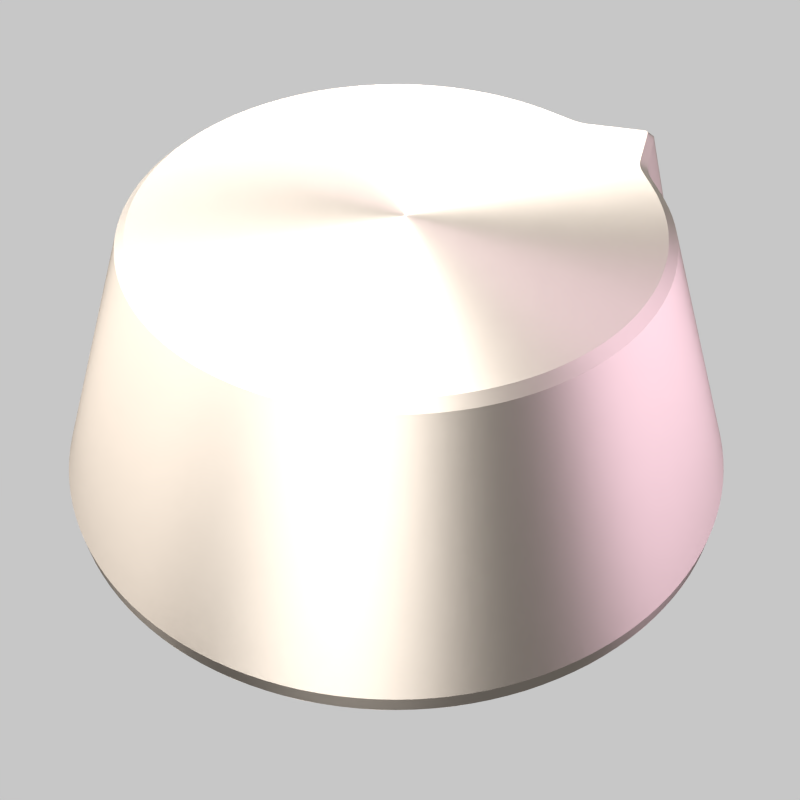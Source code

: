 # Source: volume-knob.blend  (saved by Blender 2.65.0; exported with 4.5.12 LTS)
import bpy
from mathutils import Matrix  # noqa: F401  (used for matrix-valued properties, if any)

bpy.ops.wm.read_factory_settings(use_empty=True)
scene = bpy.context.scene
scene.name = 'coffee mug'

# ---- collections
col_collection_1 = bpy.data.collections.new('Collection 1'); scene.collection.children.link(col_collection_1)

# ---- materials (node trees are filled in below, after node groups)
mat_light_002 = bpy.data.materials.new('light.002')
mat_light_002.alpha_threshold = 0.0
mat_light_002.roughness = 0.5
mat_light_002.specular_intensity = 0.0
mat_light_002.line_color = (0.0, 0.0, 0.0, 1.0)
mat_material = bpy.data.materials.new('Material')
mat_material.alpha_threshold = 0.0
mat_material.roughness = 0.5
mat_material.line_color = (0.0, 0.0, 0.0, 1.0)
mat_light_001 = bpy.data.materials.new('light.001')
mat_light_001.alpha_threshold = 0.0
mat_light_001.roughness = 0.5
mat_light_001.specular_intensity = 0.0
mat_light_001.line_color = (0.0, 0.0, 0.0, 1.0)
mat_light = bpy.data.materials.new('light')
mat_light.alpha_threshold = 0.0
mat_light.roughness = 0.5
mat_light.specular_intensity = 0.0
mat_light.line_color = (0.0, 0.0, 0.0, 1.0)
mat_bottomlamp = bpy.data.materials.new('bottomlamp')
mat_bottomlamp.alpha_threshold = 0.0
mat_bottomlamp.diffuse_color = (1.0, 1.0, 1.0, 1.0)
mat_bottomlamp.roughness = 0.5
mat_bottomlamp.specular_intensity = 0.0
mat_bottomlamp.line_color = (0.0, 0.0, 0.0, 1.0)

# ---- material node trees
mat_light_002.use_nodes = True; mat_light_002.node_tree.nodes.clear()
_N = mat_light_002.node_tree.nodes; _L = mat_light_002.node_tree.links
n0 = _N.new('ShaderNodeOutputMaterial'); n0.name = 'Material Output'; n0.location = (300, 300)
n0.width = 120
n1 = _N.new('ShaderNodeEmission'); n1.name = 'Emission'; n1.location = (100, 300)
n1.width = 150
n1.inputs[0].default_value = (0.8, 0.7831, 0.7697, 1.0)
n1.inputs[1].default_value = 5.0
_L.new(n1.outputs[0], n0.inputs[0])
n0.is_active_output = True
mat_material.use_nodes = True; mat_material.node_tree.nodes.clear()
_N = mat_material.node_tree.nodes; _L = mat_material.node_tree.links
n0 = _N.new('ShaderNodeOutputMaterial'); n0.name = 'Material Output'; n0.location = (300, 300)
n0.width = 120
n1 = _N.new('ShaderNodeBsdfAnisotropic'); n1.name = 'Anisotropic BSDF'; n1.location = (-100, 300)
n1.distribution = 'BECKMANN'
n1.inputs[0].default_value = (0.8, 0.7066, 0.6116, 1.0)
n1.inputs[1].default_value = 0.6325
n1.inputs[2].default_value = 0.5
n2 = _N.new('ShaderNodeMixShader'); n2.name = 'Mix Shader'; n2.location = (100, 300)
n2.width = 150
_L.new(n2.outputs[0], n0.inputs[0])
_L.new(n1.outputs[0], n2.inputs[1])
n0.is_active_output = True
mat_light_001.use_nodes = True; mat_light_001.node_tree.nodes.clear()
_N = mat_light_001.node_tree.nodes; _L = mat_light_001.node_tree.links
n0 = _N.new('ShaderNodeOutputMaterial'); n0.name = 'Material Output'; n0.location = (300, 300)
n0.width = 120
n1 = _N.new('ShaderNodeEmission'); n1.name = 'Emission'; n1.location = (100, 300)
n1.width = 150
n1.inputs[0].default_value = (0.7934, 0.6131, 0.8, 1.0)
n1.inputs[1].default_value = 5.0
_L.new(n1.outputs[0], n0.inputs[0])
n0.is_active_output = True
mat_light.use_nodes = True; mat_light.node_tree.nodes.clear()
_N = mat_light.node_tree.nodes; _L = mat_light.node_tree.links
n0 = _N.new('ShaderNodeOutputMaterial'); n0.name = 'Material Output'; n0.location = (300, 300)
n0.width = 120
n1 = _N.new('ShaderNodeEmission'); n1.name = 'Emission'; n1.location = (100, 300)
n1.width = 150
n1.inputs[1].default_value = 12.0
_L.new(n1.outputs[0], n0.inputs[0])
n0.is_active_output = True
mat_bottomlamp.use_nodes = True; mat_bottomlamp.node_tree.nodes.clear()
_N = mat_bottomlamp.node_tree.nodes; _L = mat_bottomlamp.node_tree.links
n0 = _N.new('ShaderNodeOutputMaterial'); n0.name = 'Material Output'; n0.location = (300, 300)
n0.width = 120
n1 = _N.new('ShaderNodeEmission'); n1.name = 'Emission'; n1.location = (100, 300)
n1.width = 150
n1.inputs[1].default_value = 0.2
_L.new(n1.outputs[0], n0.inputs[0])
n0.is_active_output = True

# ---- world
world_world = bpy.data.worlds.new('World'); scene.world = world_world
world_world.use_nodes = True; world_world.node_tree.nodes.clear()
_N = world_world.node_tree.nodes; _L = world_world.node_tree.links
n0 = _N.new('ShaderNodeOutputWorld'); n0.name = 'World Output'; n0.location = (300, 300)
n0.width = 120
n1 = _N.new('ShaderNodeBackground'); n1.name = 'Background'; n1.location = (10, 300)
n1.width = 150
n1.inputs[0].default_value = (0.5705, 0.5705, 0.5705, 1.0)
_L.new(n1.outputs[0], n0.inputs[0])
n0.is_active_output = True
world_world.color = (1.0, 1.0, 1.0)
world_world.use_sun_shadow = False
world_world.sun_shadow_jitter_overblur = 0.0
world_world.cycles.sampling_method = 'MANUAL'
world_world.cycles.sample_map_resolution = 256

# ---- cameras
cam_camera_002 = bpy.data.cameras.new('Camera.002')
cam_camera_002.clip_end = 100.0
cam_camera_002.sensor_width = 32.0
cam_camera_002.sensor_height = 18.0
cam_camera_002.ortho_scale = 7.314
cam_camera_002.dof.focus_distance = 0.0

# ---- meshes
me_plane_002 = bpy.data.meshes.new('Plane.002')
me_plane_002.from_pydata([(1.0, -0.9997, 0.01599), (-0.981, -0.9821, 0.9408), (0.981, 0.9821, -0.9408), (-1.0, 0.9997, -0.01599)], [], [(2, 3, 1, 0)])
me_plane_002.materials.append(mat_light_002)
me_plane_002.use_remesh_preserve_volume = False
me_plane_002.use_remesh_preserve_attributes = False
me_plane_002.use_mirror_vertex_groups = False
me_plane_002.update()
me_cylinder = bpy.data.meshes.new('Cylinder')
me_cylinder.from_pydata([(0.0004113, 0.984, -1.0), (0.0009102, 0.7175, -0.1796), (0.1924, 0.9651, -1.0), (0.1409, 0.7037, -0.1796), (0.377, 0.9091, -1.0), (0.2755, 0.6629, -0.1796), (0.5471, 0.8182, -1.0), (0.3995, 0.5966, -0.1796), (0.6962, 0.6958, -1.0), (0.5082, 0.5073, -0.1796), (0.8186, 0.5467, -1.0), (0.5975, 0.3986, -0.1796), (1.035, 0.4276, -1.0), (0.7881, 0.3251, -0.1796), (0.9655, 0.192, -1.0), (0.7046, 0.14, -0.1796), (0.9845, 7.429e-08, -1.0), (0.7184, 4.46e-08, -0.1796), (0.9655, -0.192, -1.0), (0.7046, -0.14, -0.1796), (0.9095, -0.3766, -1.0), (0.6638, -0.2746, -0.1796), (0.8186, -0.5467, -1.0), (0.5975, -0.3986, -0.1796), (0.6962, -0.6958, -1.0), (0.5082, -0.5073, -0.1796), (0.5471, -0.8182, -1.0), (0.3995, -0.5966, -0.1796), (0.377, -0.9091, -1.0), (0.2755, -0.6629, -0.1796), (0.1924, -0.9651, -1.0), (0.1409, -0.7037, -0.1796), (0.000411, -0.984, -1.0), (0.00091, -0.7175, -0.1796), (-0.1916, -0.9651, -1.0), (-0.1391, -0.7037, -0.1796), (-0.3762, -0.9091, -1.0), (-0.2737, -0.6629, -0.1796), (-0.5463, -0.8182, -1.0), (-0.3977, -0.5966, -0.1796), (-0.6954, -0.6958, -1.0), (-0.5064, -0.5073, -0.1796), (-0.8178, -0.5467, -1.0), (-0.5956, -0.3986, -0.1796), (-0.9087, -0.3766, -1.0), (-0.662, -0.2746, -0.1796), (-0.9647, -0.192, -1.0), (-0.7028, -0.14, -0.1796), (-0.9836, 9.502e-07, -1.0), (-0.7166, 7.033e-07, -0.1796), (-0.9647, 0.192, -1.0), (-0.7028, 0.14, -0.1796), (-0.9087, 0.3766, -1.0), (-0.6619, 0.2746, -0.1796), (-0.8178, 0.5467, -1.0), (-0.5956, 0.3986, -0.1796), (-0.6954, 0.6958, -1.0), (-0.5064, 0.5073, -0.1796), (-0.5463, 0.8182, -1.0), (-0.3977, 0.5966, -0.1796), (-0.3762, 0.9091, -1.0), (-0.2737, 0.6629, -0.1796), (-0.1916, 0.9651, -1.0), (-0.1391, 0.7037, -0.1796), (0.0, 0.9903, -0.9454), (0.1932, 0.9713, -0.9454), (0.379, 0.9149, -0.9454), (0.5502, 0.8234, -0.9454), (0.7003, 0.7003, -0.9454), (0.8234, 0.5502, -0.9454), (1.043, 0.4308, -0.9454), (0.9713, 0.1932, -0.9454), (0.9903, 7.477e-08, -0.9454), (0.9713, -0.1932, -0.9454), (0.9149, -0.379, -0.9454), (0.8234, -0.5502, -0.9454), (0.7003, -0.7003, -0.9454), (0.5502, -0.8234, -0.9454), (0.379, -0.9149, -0.9454), (0.1932, -0.9713, -0.9454), (-3.227e-07, -0.9903, -0.9454), (-0.1932, -0.9713, -0.9454), (-0.379, -0.9149, -0.9454), (-0.5502, -0.8234, -0.9454), (-0.7003, -0.7003, -0.9454), (-0.8234, -0.5502, -0.9454), (-0.9149, -0.379, -0.9454), (-0.9713, -0.1932, -0.9454), (-0.9903, 9.563e-07, -0.9454), (-0.9713, 0.1932, -0.9454), (-0.9149, 0.379, -0.9454), (-0.8234, 0.5502, -0.9454), (-0.7003, 0.7003, -0.9454), (-0.5502, 0.8234, -0.9454), (-0.379, 0.9149, -0.9454), (-0.1932, 0.9713, -0.9454), (0.6209, -0.4143, -0.2035), (0.6898, -0.2854, -0.2035), (0.7322, -0.1455, -0.2035), (0.7466, 4.633e-08, -0.2035), (-0.4134, -0.62, -0.2035), (-0.2844, -0.6889, -0.2035), (-0.1446, -0.7313, -0.2035), (0.0009099, -0.7457, -0.2035), (0.4152, 0.62, -0.2035), (0.2863, 0.6889, -0.2035), (0.1464, 0.7313, -0.2035), (0.0009102, 0.7457, -0.2035), (0.7322, 0.1455, -0.2035), (0.8141, 0.3359, -0.2035), (0.6209, 0.4143, -0.2035), (0.5282, 0.5273, -0.2035), (-0.6191, 0.4143, -0.2035), (-0.688, 0.2854, -0.2035), (-0.7304, 0.1455, -0.2035), (-0.7447, 7.309e-07, -0.2035), (-0.1446, 0.7313, -0.2035), (-0.2844, 0.6889, -0.2035), (-0.4134, 0.62, -0.2035), (-0.5264, 0.5273, -0.2035), (0.1464, -0.7313, -0.2035), (0.2863, -0.6889, -0.2035), (0.4152, -0.62, -0.2035), (0.5282, -0.5273, -0.2035), (-0.7304, -0.1455, -0.2035), (-0.688, -0.2854, -0.2035), (-0.6191, -0.4143, -0.2035), (-0.5264, -0.5273, -0.2035), (0.975, 0.2239, -1.0), (0.7159, 0.1651, -0.1796), (0.981, 0.2254, -0.9454), (0.7433, 0.1713, -0.2035), (0.8473, 0.5309, -1.0), (0.8524, 0.5344, -0.9454), (0.6227, 0.3889, -0.1796), (0.6465, 0.4039, -0.2035), (0.8062, 0.3173, -0.2035), (1.036, 0.4077, -0.9454), (1.028, 0.4047, -1.0), (0.78, 0.307, -0.1796), (1.016, 0.438, -1.0), (0.7714, 0.3315, -0.1796), (1.023, 0.4413, -0.9454), (0.7972, 0.3427, -0.2035)], [], [(107, 1, 3, 106), (106, 3, 5, 105), (105, 5, 7, 104), (104, 7, 9, 111), (111, 9, 11, 110), (143, 141, 13, 109), (131, 129, 15, 108), (108, 15, 17, 99), (99, 17, 19, 98), (98, 19, 21, 97), (97, 21, 23, 96), (96, 23, 25, 123), (123, 25, 27, 122), (122, 27, 29, 121), (121, 29, 31, 120), (120, 31, 33, 103), (103, 33, 35, 102), (102, 35, 37, 101), (101, 37, 39, 100), (100, 39, 41, 127), (127, 41, 43, 126), (126, 43, 45, 125), (125, 45, 47, 124), (124, 47, 49, 115), (115, 49, 51, 114), (114, 51, 53, 113), (113, 53, 55, 112), (112, 55, 57, 119), (119, 57, 59, 118), (118, 59, 61, 117), (3, 1, 63, 61, 59, 57, 55, 53, 51, 49, 47, 45, 43, 41, 39, 37, 35, 33, 31, 29, 27, 25, 23, 21, 19, 17, 15, 129, 139, 13, 141, 134, 11, 9, 7, 5), (116, 63, 1, 107), (117, 61, 63, 116), (0, 2, 4, 6, 8, 10, 132, 140, 12, 138, 128, 14, 16, 18, 20, 22, 24, 26, 28, 30, 32, 34, 36, 38, 40, 42, 44, 46, 48, 50, 52, 54, 56, 58, 60, 62), (0, 64, 65, 2), (2, 65, 66, 4), (4, 66, 67, 6), (6, 67, 68, 8), (8, 68, 69, 10), (140, 142, 70, 12), (128, 130, 71, 14), (14, 71, 72, 16), (16, 72, 73, 18), (18, 73, 74, 20), (20, 74, 75, 22), (22, 75, 76, 24), (24, 76, 77, 26), (26, 77, 78, 28), (28, 78, 79, 30), (30, 79, 80, 32), (32, 80, 81, 34), (34, 81, 82, 36), (36, 82, 83, 38), (38, 83, 84, 40), (40, 84, 85, 42), (42, 85, 86, 44), (44, 86, 87, 46), (46, 87, 88, 48), (48, 88, 89, 50), (50, 89, 90, 52), (52, 90, 91, 54), (54, 91, 92, 56), (56, 92, 93, 58), (58, 93, 94, 60), (62, 95, 64, 0), (60, 94, 95, 62), (87, 124, 115, 88), (91, 112, 119, 92), (89, 114, 113, 90), (76, 123, 122, 77), (66, 105, 104, 67), (80, 103, 102, 81), (68, 111, 110, 69), (94, 117, 116, 95), (82, 101, 100, 83), (72, 99, 98, 73), (86, 125, 124, 87), (74, 97, 96, 75), (88, 115, 114, 89), (64, 107, 106, 65), (78, 121, 120, 79), (65, 106, 105, 66), (93, 118, 117, 94), (79, 120, 103, 80), (95, 116, 107, 64), (130, 131, 108, 71), (84, 127, 126, 85), (71, 108, 99, 72), (85, 126, 125, 86), (75, 96, 123, 76), (90, 113, 112, 91), (77, 122, 121, 78), (92, 119, 118, 93), (67, 104, 111, 68), (81, 102, 101, 82), (142, 143, 109, 70), (83, 100, 127, 84), (73, 98, 97, 74), (136, 139, 129, 131), (138, 137, 130, 128), (137, 136, 131, 130), (12, 70, 137, 138), (132, 133, 142, 140), (109, 13, 139, 136), (133, 135, 143, 142), (135, 134, 141, 143), (70, 109, 136, 137), (69, 110, 135, 133), (10, 69, 133, 132), (110, 11, 134, 135)])
me_cylinder.polygons.foreach_set('use_smooth', [True] * 110)
_k = set([(0, 2), (0, 62), (1, 3), (1, 63), (2, 4), (3, 5), (4, 6), (5, 7), (6, 8), (7, 9), (8, 10), (9, 11), (10, 132), (11, 134), (12, 138), (12, 140), (13, 139), (13, 141), (14, 16), (14, 128), (15, 17), (15, 129), (16, 18), (17, 19), (18, 20), (19, 21), (20, 22), (21, 23), (22, 24), (23, 25), (24, 26), (25, 27), (26, 28), (27, 29), (28, 30), (29, 31), (30, 32), (31, 33), (32, 34), (33, 35), (34, 36), (35, 37), (36, 38), (37, 39), (38, 40), (39, 41), (40, 42), (41, 43), (42, 44), (43, 45), (44, 46), (45, 47), (46, 48), (47, 49), (48, 50), (49, 51), (50, 52), (51, 53), (52, 54), (53, 55), (54, 56), (55, 57), (56, 58), (57, 59), (58, 60), (59, 61), (60, 62), (61, 63), (64, 65), (64, 95), (65, 66), (66, 67), (67, 68), (68, 69), (69, 133), (70, 137), (70, 142), (71, 72), (71, 130), (72, 73), (73, 74), (74, 75), (75, 76), (76, 77), (77, 78), (78, 79), (79, 80), (80, 81), (81, 82), (82, 83), (83, 84), (84, 85), (85, 86), (86, 87), (87, 88), (88, 89), (89, 90), (90, 91), (91, 92), (92, 93), (93, 94), (94, 95), (96, 97), (96, 123), (97, 98), (98, 99), (99, 108), (100, 101), (100, 127), (101, 102), (102, 103), (103, 120), (104, 105), (104, 111), (105, 106), (106, 107), (107, 116), (108, 131), (109, 136), (109, 143), (110, 111), (110, 135), (112, 113), (112, 119), (113, 114), (114, 115), (115, 124), (116, 117), (117, 118), (118, 119), (120, 121), (121, 122), (122, 123), (124, 125), (125, 126), (126, 127), (128, 138), (129, 139), (130, 137), (131, 136), (132, 140), (133, 142), (134, 141), (135, 143)])
me_cylinder.attributes.new('sharp_edge', 'BOOLEAN', 'EDGE').data.foreach_set('value', [ (min(e.vertices), max(e.vertices)) in _k for e in me_cylinder.edges])
me_cylinder.materials.append(mat_material)
me_cylinder.use_remesh_preserve_volume = False
me_cylinder.use_remesh_preserve_attributes = False
me_cylinder.use_mirror_vertex_groups = False
me_cylinder.update()
me_plane_001 = bpy.data.meshes.new('Plane.001')
me_plane_001.from_pydata([(1.0, -1.0, 0.0), (-1.0, -1.0, 0.0), (1.0, 1.0, 0.0), (-1.0, 1.0, 0.0)], [], [(2, 3, 1, 0)])
me_plane_001.materials.append(mat_light_001)
me_plane_001.use_remesh_preserve_volume = False
me_plane_001.use_remesh_preserve_attributes = False
me_plane_001.use_mirror_vertex_groups = False
me_plane_001.update()
me_plane = bpy.data.meshes.new('Plane')
me_plane.from_pydata([(1.0, -1.0, 0.0), (-1.0, -1.0, 0.0), (1.0, 1.0, 0.0), (-1.0, 1.0, 0.0)], [], [(2, 3, 1, 0)])
me_plane.materials.append(mat_light)
me_plane.use_remesh_preserve_volume = False
me_plane.use_remesh_preserve_attributes = False
me_plane.use_mirror_vertex_groups = False
me_plane.update()
me_mesh_002 = bpy.data.meshes.new('Mesh.002')
me_mesh_002.from_pydata([], [], [])
me_mesh_002.use_remesh_preserve_volume = False
me_mesh_002.use_remesh_preserve_attributes = False
me_mesh_002.use_mirror_vertex_groups = False
me_mesh_002.update()
me_mesh = bpy.data.meshes.new('Mesh')
me_mesh.from_pydata([(1.0, 1.0, 0.0), (1.0, -1.0, 0.0), (-1.0, -1.0, 0.0), (-1.0, 1.0, 0.0)], [], [(0, 3, 2, 1)])
me_mesh.polygons.foreach_set('use_smooth', [True] * 1)
me_mesh.materials.append(mat_bottomlamp)
me_mesh.use_remesh_preserve_volume = False
me_mesh.use_remesh_preserve_attributes = False
me_mesh.use_mirror_vertex_groups = False
me_mesh.update()

# ---- objects
ob_plane_001 = bpy.data.objects.new('Plane.001', me_plane_002)
ob_cylinder = bpy.data.objects.new('Cylinder', me_cylinder)
ob_plane_003 = bpy.data.objects.new('Plane.003', me_plane_001)
ob_plane = bpy.data.objects.new('Plane', me_plane)
ob_empty = bpy.data.objects.new('Empty', None)
ob_camera_002 = bpy.data.objects.new('Camera.002', cam_camera_002)
ob_mesh_002 = bpy.data.objects.new('Mesh.002', me_mesh_002)
ob_mesh = bpy.data.objects.new('Mesh', me_mesh)

# ---- transforms, parenting, visibility, modifiers, constraints
ob_plane_001.location = (-4.203, 2.357, 2.938)
ob_plane_001.rotation_euler = (0.03365, 1.502, -0.03397)
ob_plane_001.scale = (-2.477, -2.596, -0.7291)
ob_plane_001.visible_camera = False
ob_plane_001.display_type = 'WIRE'
ob_plane_001.lineart.crease_threshold = 0.0
ob_cylinder.location = (-0.2498, 2.518, 1.905)
ob_cylinder.rotation_euler = (0.0, -0.0, 0.1473)
ob_cylinder.scale = (1.96, 1.96, 1.96)
ob_cylinder.lineart.crease_threshold = 0.0
_m = ob_cylinder.modifiers.new('EdgeSplit', 'EDGE_SPLIT')
_m.use_edge_angle = False
_m = ob_cylinder.modifiers.new('Subsurf', 'SUBSURF')
_m.uv_smooth = 'PRESERVE_CORNERS'
_m.quality = 2
_m.levels = 2
_m.show_only_control_edges = False
ob_plane_003.location = (3.971, 2.357, 2.938)
ob_plane_003.rotation_euler = (0.03365, 1.502, -0.03397)
ob_plane_003.scale = (2.477, 2.596, 0.7291)
ob_plane_003.visible_camera = False
ob_plane_003.display_type = 'WIRE'
ob_plane_003.lineart.crease_threshold = 0.0
ob_plane.location = (-2.011, 0.5807, 5.478)
ob_plane.scale = (2.488, 7.032, 0.734)
ob_plane.visible_camera = False
ob_plane.display_type = 'WIRE'
ob_plane.lineart.crease_threshold = 0.0
ob_empty.location = (0.5377, 2.225, 0.3012)
ob_empty.empty_image_offset = (0.0, 0.0)
ob_empty.lineart.crease_threshold = 0.0
ob_camera_002.parent = ob_empty
ob_camera_002.matrix_parent_inverse = Matrix(((1.0, 0.0, 0.0, -0.04959), (0.0, 1.0, 0.0, -0.0638), (0.0, 0.0, 1.0, -0.6618), (0.0, 0.0, 0.0, 1.0)))
ob_camera_002.location = (-0.7162, -5.063, 5.598)
ob_camera_002.rotation_euler = (0.8279, -0.0, 0.0)
ob_camera_002.lock_rotations_4d = False
ob_camera_002.empty_display_type = 'ARROWS'
ob_camera_002.color = (0.0, 0.0, 0.0, 0.0)
ob_camera_002.display_type = 'WIRE'
ob_camera_002.lineart.crease_threshold = 0.0
ob_mesh_002.location = (-0.1928, 0.0, 0.09883)
ob_mesh_002.empty_display_type = 'ARROWS'
ob_mesh_002.lineart.crease_threshold = 0.0
_m = ob_mesh_002.modifiers.new('Mirror', 'MIRROR')
_m.use_axis = (False, True, False)
_m.use_clip = True
_m = ob_mesh_002.modifiers.new('Array', 'ARRAY')
_m.count = 3
_m.constant_offset_displace = (0.0, 0.0, 0.0)
_m.use_merge_vertices = True
_m.merge_threshold = 0.05
_m = ob_mesh_002.modifiers.new('Curve', 'CURVE')
ob_mesh.location = (-0.4085, -0.446, -0.1414)
ob_mesh.scale = (13.69, 13.69, 13.69)
ob_mesh.empty_display_type = 'ARROWS'
ob_mesh.visible_camera = False
ob_mesh.lineart.crease_threshold = 0.0
_m = ob_mesh.modifiers.new('Subsurf', 'SUBSURF')
_m.uv_smooth = 'PRESERVE_CORNERS'
_m.quality = 2
_m.levels = 2
_m.show_only_control_edges = False

# ---- collection membership
col_collection_1.objects.link(ob_plane_001)
col_collection_1.objects.link(ob_cylinder)
col_collection_1.objects.link(ob_plane_003)
col_collection_1.objects.link(ob_plane)
col_collection_1.objects.link(ob_empty)
col_collection_1.objects.link(ob_camera_002)
col_collection_1.objects.link(ob_mesh_002)
col_collection_1.objects.link(ob_mesh)

# ---- scene / render settings (as saved in the file)
scene.camera = ob_camera_002
scene.frame_start = 1; scene.frame_end = 250; scene.frame_set(1)
scene.render.engine = 'CYCLES'
scene.render.image_settings.compression = 90
scene.render.resolution_x = 256
scene.render.resolution_y = 256
scene.render.pixel_aspect_x = 100.0
scene.render.pixel_aspect_y = 100.0
scene.render.dither_intensity = 0.0
scene.render.film_transparent = True
scene.render.use_compositing = False
scene.render.use_sequencer = False
scene.render.bake_margin = 2
scene.render.bake_bias = 0.0
scene.render.use_stamp_render_time = False
scene.render.stamp_font_size = 0
scene.cycles.use_denoising = False
scene.cycles.samples = 512
scene.cycles.sampling_pattern = 'TABULATED_SOBOL'
scene.cycles.light_sampling_threshold = 0.0
scene.cycles.use_adaptive_sampling = False
scene.cycles.use_light_tree = False
scene.cycles.blur_glossy = 0.0
scene.cycles.volume_bounces = 1
scene.cycles.pixel_filter_type = 'GAUSSIAN'
scene.cycles.sample_clamp_indirect = 0.0
scene.view_settings.view_transform = 'Standard'
bpy.context.view_layer.update()

